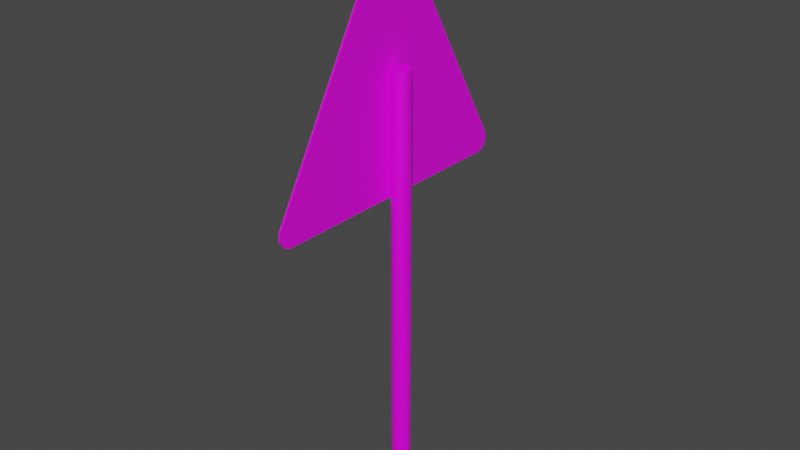 # Source: uphill_grade_sign.blend  (saved by Blender 2.90.8; exported with 4.5.12 LTS)
import bpy
from mathutils import Matrix  # noqa: F401  (used for matrix-valued properties, if any)

bpy.ops.wm.read_factory_settings(use_empty=True)
scene = bpy.context.scene
scene.name = 'Scene'

# ---- collections
col_collection = bpy.data.collections.new('Collection'); scene.collection.children.link(col_collection)

# ---- images (referenced by path relative to the original .blend; pixels are not part of the script)
import os
ASSET_DIR = os.environ.get("B2B_ASSET_DIR", "")  # directory of the original .blend (textures are referenced by path, not embedded)
HERE = os.path.dirname(os.path.abspath(__file__))  # packed textures are extracted next to this script under _unpacked/

def load_image(name, relpath, width, height, colorspace="sRGB"):
    """Load a texture the original file referenced (path relative to the .blend, or extracted next to this script)."""
    p = next((c for c in (os.path.join(HERE, relpath), os.path.join(ASSET_DIR, relpath)) if relpath and os.path.exists(c)), "")
    if p:
        img = bpy.data.images.load(p, check_existing=True)
        img.name = name
    else:  # same state as the original file: an image datablock whose file is absent (Cycles renders it pink)
        img = bpy.data.images.new(name, width, height)
        img.source = "FILE"
        img.filepath = "//" + (relpath or name)
    img.colorspace_settings.name = colorspace
    return img
img_uphill_grade_png = load_image('uphill_grade.png', 'uphill_grade.png', 1024, 1024, 'sRGB')

# ---- materials (node trees are filled in below, after node groups)
mat_material = bpy.data.materials.new('Material')
mat_material.alpha_threshold = 0.0
mat_material.use_transparent_shadow = False
mat_material.line_color = (0.0, 0.0, 0.0, 1.0)
mat_material_002 = bpy.data.materials.new('Material.002')
mat_material_002.use_transparent_shadow = False
mat_material_001 = bpy.data.materials.new('Material.001')
mat_material_001.use_transparent_shadow = False

# ---- material node trees
mat_material.use_nodes = True; mat_material.node_tree.nodes.clear()
_N = mat_material.node_tree.nodes; _L = mat_material.node_tree.links
n0 = _N.new('ShaderNodeOutputMaterial'); n0.name = 'Material Output'; n0.location = (300, 300)
n1 = _N.new('ShaderNodeBsdfPrincipled'); n1.name = 'Principled BSDF'; n1.location = (10, 300)
n1.distribution = 'GGX'
n1.subsurface_method = 'BURLEY'
n1.inputs[2].default_value = 0.4
n1.inputs[3].default_value = 1.45
n1.inputs[27].default_value = (0.0, 0.0, 0.0, 1.0)
n1.inputs[28].default_value = 1.0
n2 = _N.new('ShaderNodeTexImage'); n2.name = 'Image Texture'; n2.location = (-280, 280)
n2.image = img_uphill_grade_png
_L.new(n1.outputs[0], n0.inputs[0])
_L.new(n2.outputs[0], n1.inputs[0])
n0.is_active_output = True
mat_material_002.use_nodes = True; mat_material_002.node_tree.nodes.clear()
_N = mat_material_002.node_tree.nodes; _L = mat_material_002.node_tree.links
n0 = _N.new('ShaderNodeBsdfPrincipled'); n0.name = 'Principled BSDF'; n0.location = (10, 300)
n0.distribution = 'GGX'
n0.subsurface_method = 'BURLEY'
n0.inputs[3].default_value = 1.45
n0.inputs[27].default_value = (0.0, 0.0, 0.0, 1.0)
n0.inputs[28].default_value = 1.0
n1 = _N.new('ShaderNodeOutputMaterial'); n1.name = 'Material Output'; n1.location = (300, 300)
n2 = _N.new('ShaderNodeTexImage'); n2.name = 'Image Texture'; n2.location = (-280, 280)
n2.image = img_uphill_grade_png
_L.new(n0.outputs[0], n1.inputs[0])
_L.new(n2.outputs[0], n0.inputs[0])
n1.is_active_output = True
mat_material_001.use_nodes = True; mat_material_001.node_tree.nodes.clear()
_N = mat_material_001.node_tree.nodes; _L = mat_material_001.node_tree.links
n0 = _N.new('ShaderNodeBsdfPrincipled'); n0.name = 'Principled BSDF'; n0.location = (10, 300)
n0.distribution = 'GGX'
n0.subsurface_method = 'BURLEY'
n0.inputs[3].default_value = 1.45
n0.inputs[27].default_value = (0.0, 0.0, 0.0, 1.0)
n0.inputs[28].default_value = 1.0
n1 = _N.new('ShaderNodeOutputMaterial'); n1.name = 'Material Output'; n1.location = (300, 300)
n2 = _N.new('ShaderNodeTexImage'); n2.name = 'Image Texture'; n2.location = (-280, 280)
n2.image = img_uphill_grade_png
_L.new(n0.outputs[0], n1.inputs[0])
_L.new(n2.outputs[0], n0.inputs[0])
n1.is_active_output = True

# ---- world
world_world = bpy.data.worlds.new('World'); scene.world = world_world
world_world.use_nodes = True; world_world.node_tree.nodes.clear()
_N = world_world.node_tree.nodes; _L = world_world.node_tree.links
n0 = _N.new('ShaderNodeOutputWorld'); n0.name = 'World Output'; n0.location = (300, 300)
n1 = _N.new('ShaderNodeBackground'); n1.name = 'Background'; n1.location = (10, 300)
n1.inputs[0].default_value = (0.05088, 0.05088, 0.05088, 1.0)
_L.new(n1.outputs[0], n0.inputs[0])
n0.is_active_output = True
world_world.color = (0.05088, 0.05088, 0.05088)
world_world.use_sun_shadow = False
world_world.sun_shadow_jitter_overblur = 0.0

# ---- meshes
me_cylinder = bpy.data.meshes.new('Cylinder')
me_cylinder.from_pydata([(0.0, 1.0, -1.0), (0.0, 1.0, 1.0), (0.1951, 0.9808, -1.0), (0.1951, 0.9808, 1.0), (0.3827, 0.9239, -1.0), (0.3827, 0.9239, 1.0), (0.5556, 0.8315, -1.0), (0.5556, 0.8315, 1.0), (0.7071, 0.7071, -1.0), (0.7071, 0.7071, 1.0), (0.8315, 0.5556, -1.0), (0.8315, 0.5556, 1.0), (0.9239, 0.3827, -1.0), (0.9239, 0.3827, 1.0), (0.9808, 0.1951, -1.0), (0.9808, 0.1951, 1.0), (1.0, 7.55e-08, -1.0), (1.0, 7.55e-08, 1.0), (0.9808, -0.1951, -1.0), (0.9808, -0.1951, 1.0), (0.9239, -0.3827, -1.0), (0.9239, -0.3827, 1.0), (0.8315, -0.5556, -1.0), (0.8315, -0.5556, 1.0), (0.7071, -0.7071, -1.0), (0.7071, -0.7071, 1.0), (0.5556, -0.8315, -1.0), (0.5556, -0.8315, 1.0), (0.3827, -0.9239, -1.0), (0.3827, -0.9239, 1.0), (0.1951, -0.9808, -1.0), (0.1951, -0.9808, 1.0), (-3.258e-07, -1.0, -1.0), (-3.258e-07, -1.0, 1.0), (-0.1951, -0.9808, -1.0), (-0.1951, -0.9808, 1.0), (-0.3827, -0.9239, -1.0), (-0.3827, -0.9239, 1.0), (-0.5556, -0.8315, -1.0), (-0.5556, -0.8315, 1.0), (-0.7071, -0.7071, -1.0), (-0.7071, -0.7071, 1.0), (-0.8315, -0.5556, -1.0), (-0.8315, -0.5556, 1.0), (-0.9239, -0.3827, -1.0), (-0.9239, -0.3827, 1.0), (-0.9808, -0.1951, -1.0), (-0.9808, -0.1951, 1.0), (-1.0, 9.656e-07, -1.0), (-1.0, 9.656e-07, 1.0), (-0.9808, 0.1951, -1.0), (-0.9808, 0.1951, 1.0), (-0.9239, 0.3827, -1.0), (-0.9239, 0.3827, 1.0), (-0.8315, 0.5556, -1.0), (-0.8315, 0.5556, 1.0), (-0.7071, 0.7071, -1.0), (-0.7071, 0.7071, 1.0), (-0.5556, 0.8315, -1.0), (-0.5556, 0.8315, 1.0), (-0.3827, 0.9239, -1.0), (-0.3827, 0.9239, 1.0), (-0.1951, 0.9808, -1.0), (-0.1951, 0.9808, 1.0)], [], [(0, 1, 3, 2), (2, 3, 5, 4), (4, 5, 7, 6), (6, 7, 9, 8), (8, 9, 11, 10), (10, 11, 13, 12), (12, 13, 15, 14), (14, 15, 17, 16), (16, 17, 19, 18), (18, 19, 21, 20), (20, 21, 23, 22), (22, 23, 25, 24), (24, 25, 27, 26), (26, 27, 29, 28), (28, 29, 31, 30), (30, 31, 33, 32), (32, 33, 35, 34), (34, 35, 37, 36), (36, 37, 39, 38), (38, 39, 41, 40), (40, 41, 43, 42), (42, 43, 45, 44), (44, 45, 47, 46), (46, 47, 49, 48), (48, 49, 51, 50), (50, 51, 53, 52), (52, 53, 55, 54), (54, 55, 57, 56), (56, 57, 59, 58), (58, 59, 61, 60), (3, 1, 63, 61, 59, 57, 55, 53, 51, 49, 47, 45, 43, 41, 39, 37, 35, 33, 31, 29, 27, 25, 23, 21, 19, 17, 15, 13, 11, 9, 7, 5), (60, 61, 63, 62), (62, 63, 1, 0), (0, 2, 4, 6, 8, 10, 12, 14, 16, 18, 20, 22, 24, 26, 28, 30, 32, 34, 36, 38, 40, 42, 44, 46, 48, 50, 52, 54, 56, 58, 60, 62)])
me_cylinder.materials.append(mat_material)
me_cylinder.use_remesh_fix_poles = True
me_cylinder.use_remesh_preserve_attributes = False
me_cylinder.use_mirror_vertex_groups = False
me_cylinder.update()
me_path4612 = bpy.data.meshes.new('path4612')
me_path4612.from_pydata([(0.0001424, -0.1198, -0.09513), (0.0001424, -0.1195, -0.09644), (0.0001424, -0.1191, -0.0977), (0.0001424, -0.1185, -0.09888), (0.0001424, -0.1177, -0.09999), (0.0001424, -0.1169, -0.101), (0.0001424, -0.1159, -0.1019), (0.0001424, -0.1147, -0.1026), (0.0001424, -0.1135, -0.1033), (0.0001424, -0.1122, -0.1037), (0.0001424, -0.1117, -0.1038), (0.0001424, -0.1113, -0.1039), (0.0001424, -0.1108, -0.104), (0.0001424, -0.1104, -0.104), (0.0001424, 0.1086, -0.1041), (0.0001424, 0.11, -0.104), (0.0001424, 0.1113, -0.1037), (0.0001424, 0.1126, -0.1032), (0.0001424, 0.1138, -0.1026), (0.0001424, 0.1149, -0.1019), (0.0001424, 0.1159, -0.101), (0.0001424, 0.1168, -0.1), (0.0001424, 0.1175, -0.09893), (0.0001424, 0.1181, -0.09774), (0.0001424, 0.1186, -0.09646), (0.0001424, 0.1189, -0.09511), (0.0001424, 0.1189, -0.09371), (0.0001424, 0.1189, -0.09324), (0.0001424, -0.0005321, 0.1065), (0.0001424, -0.001194, 0.1065), (0.0001424, 0.0001301, 0.1065), (0.0001424, -0.001854, 0.1064), (0.0001424, 0.0007901, 0.1064), (0.0001424, -0.00251, 0.1063), (0.0001424, 0.001446, 0.1063), (0.0001424, -0.003159, 0.1061), (0.0001424, 0.002095, 0.1061), (0.0001424, -0.003799, 0.106), (0.0001424, 0.002735, 0.106), (0.0001424, -0.004429, 0.1057), (0.0001424, 0.003365, 0.1057), (0.0001424, -0.005045, 0.1054), (0.0001424, 0.003981, 0.1054), (0.0001424, -0.005646, 0.1051), (0.0001424, 0.004582, 0.1051), (0.0001424, -0.00623, 0.1048), (0.0001424, 0.005165, 0.1048), (0.0001424, -0.006794, 0.1044), (0.0001424, 0.005729, 0.1044), (0.0001424, -0.007337, 0.1039), (0.0001424, 0.006272, 0.1039), (0.0001424, -0.007855, 0.1034), (0.0001424, 0.00679, 0.1034), (0.0001424, 0.007401, 0.1028), (0.0001424, -0.008332, 0.1029), (0.0001424, -0.008626, 0.1026), (0.0001424, 0.007936, 0.1022), (0.0001424, -0.008903, 0.1022), (0.0001424, 0.008187, 0.1019), (0.0001424, -0.009162, 0.1019), (0.0001424, 0.008682, 0.1012), (0.0001424, 0.0092, 0.1004), (0.0001424, 0.1177, -0.08795), (0.0001424, -0.1189, -0.08811), (0.0001424, -0.1191, -0.08857), (0.0001424, 0.1181, -0.08875), (0.0001424, -0.1193, -0.08905), (0.0001424, 0.1184, -0.08958), (0.0001424, -0.1194, -0.08953), (0.0001424, -0.1196, -0.09003), (0.0001424, 0.1186, -0.09044), (0.0001424, -0.1199, -0.09141), (0.0001424, 0.1187, -0.09088), (0.0001424, 0.1188, -0.09133), (0.0001424, 0.1188, -0.09178), (0.0001424, -0.1199, -0.09279), (0.0001424, 0.1189, -0.09224), (0.0001424, 0.1189, -0.09271), (0.0004271, -0.1199, -0.09279), (0.0004271, 0.1188, -0.09133), (0.0004271, 0.1187, -0.09088), (-0.0001424, 0.1198, -0.09271), (0.0004271, -0.1199, -0.09141), (0.0004271, 0.1186, -0.09044), (0.0004271, -0.1196, -0.09003), (0.0004271, -0.1194, -0.08953), (0.0004271, 0.1184, -0.08958), (0.0004271, -0.1193, -0.08905), (0.0004271, 0.1177, -0.08795), (0.0004271, 0.1181, -0.08875), (0.0004271, -0.1191, -0.08857), (0.0004271, -0.1189, -0.08811), (0.0004272, 0.0092, 0.1004), (0.0004272, 0.008682, 0.1012), (0.0004272, -0.009162, 0.1019), (0.0004272, 0.008187, 0.1019), (0.0004272, -0.008903, 0.1022), (0.0004272, 0.007936, 0.1022), (0.0004272, -0.008626, 0.1026), (0.0004272, -0.008332, 0.1029), (0.0004272, 0.007401, 0.1028), (0.0004272, 0.00679, 0.1034), (0.0004272, -0.007855, 0.1034), (0.0004272, 0.006272, 0.1039), (0.0004272, -0.007337, 0.1039), (0.0004272, 0.005729, 0.1044), (0.0004272, -0.006794, 0.1044), (0.0004272, 0.005165, 0.1048), (0.0004272, -0.00623, 0.1048), (0.0004272, 0.004582, 0.1051), (0.0004272, -0.005646, 0.1051), (0.0004272, 0.003981, 0.1054), (0.0004272, -0.005045, 0.1054), (0.0004272, 0.003365, 0.1057), (0.0004272, -0.004429, 0.1057), (0.0004272, 0.002735, 0.106), (0.0004272, -0.003799, 0.106), (0.0004272, 0.002095, 0.1061), (0.0004272, -0.003159, 0.1061), (0.0004272, 0.001446, 0.1063), (0.0004272, -0.00251, 0.1063), (0.0004272, 0.0007901, 0.1064), (0.0004272, -0.001854, 0.1064), (0.0004272, 0.0001301, 0.1065), (0.0004272, -0.001194, 0.1065), (0.0004272, -0.0005321, 0.1065), (0.0004271, -0.1104, -0.104), (0.0004271, 0.1086, -0.1041), (0.0004271, -0.1108, -0.104), (0.0004271, -0.1113, -0.1039), (0.0004271, -0.1117, -0.1038), (0.0004271, 0.11, -0.104), (0.0004271, -0.1122, -0.1037), (0.0004271, 0.1113, -0.1037), (0.0004271, 0.1126, -0.1032), (0.0004271, -0.1135, -0.1033), (0.0004271, 0.1138, -0.1026), (0.0004271, -0.1147, -0.1026), (0.0004271, 0.1149, -0.1019), (0.0004271, -0.1159, -0.1019), (0.0004271, 0.1159, -0.101), (0.0004271, -0.1169, -0.101), (0.0004271, 0.1168, -0.1), (0.0004271, -0.1177, -0.09999), (0.0004271, 0.1175, -0.09893), (0.0004271, -0.1185, -0.09888), (0.0004271, 0.1181, -0.09774), (0.0004271, -0.1191, -0.0977), (0.0004271, -0.1195, -0.09644), (0.0004271, -0.1198, -0.09513), (0.0004271, 0.1186, -0.09646), (0.0004271, 0.1189, -0.09511), (0.0004271, 0.1189, -0.09324), (-0.0001424, 0.1198, -0.09178), (0.0004271, 0.1189, -0.09371), (-0.0001424, 0.1198, -0.09224), (0.0004271, 0.1189, -0.09224)], [(76, 74), (77, 76), (155, 81), (153, 155)], [(26, 25, 24, 23, 22, 21, 20, 19, 18, 17, 16, 15, 14, 13, 12, 11, 10, 9, 8, 7, 6, 5, 4, 3, 2, 1, 0, 75, 71, 69, 68, 66, 64, 63, 59, 57, 55, 54, 51, 49, 47, 45, 43, 41, 39, 37, 35, 33, 31, 29, 28, 30, 32, 34, 36, 38, 40, 42, 44, 46, 48, 50, 52, 53, 56, 58, 60, 61, 62, 65, 67, 70, 72, 73, 76, 27), (154, 152, 156, 79, 80, 83, 86, 89, 88, 92, 93, 95, 97, 100, 101, 103, 105, 107, 109, 111, 113, 115, 117, 119, 121, 123, 125, 124, 122, 120, 118, 116, 114, 112, 110, 108, 106, 104, 102, 99, 98, 96, 94, 91, 90, 87, 85, 84, 82, 78, 149, 148, 147, 145, 143, 141, 139, 137, 135, 132, 130, 129, 128, 126, 127, 131, 133, 134, 136, 138, 140, 142, 144, 146, 150, 151), (72, 70, 83, 80), (43, 45, 108, 110), (17, 18, 136, 134), (73, 72, 80, 79), (46, 44, 109, 107), (16, 17, 134, 133), (71, 75, 78, 82), (45, 47, 106, 108), (8, 9, 132, 135), (48, 46, 107, 105), (15, 16, 133, 131), (47, 49, 104, 106), (9, 10, 130, 132), (75, 0, 149, 78), (50, 48, 105, 103), (10, 11, 129, 130), (27, 76, 156, 152), (49, 51, 102, 104), (11, 12, 128, 129), (62, 61, 92, 88), (52, 50, 103, 101), (14, 15, 131, 127), (76, 73, 79, 156), (53, 52, 101, 100), (12, 13, 126, 128), (51, 54, 99, 102), (13, 14, 127, 126), (26, 27, 152, 154), (54, 55, 98, 99), (28, 29, 124, 125), (25, 26, 154, 151), (56, 53, 100, 97), (30, 28, 125, 123), (24, 25, 151, 150), (55, 57, 96, 98), (29, 31, 122, 124), (0, 1, 148, 149), (58, 56, 97, 95), (32, 30, 123, 121), (1, 2, 147, 148), (57, 59, 94, 96), (31, 33, 120, 122), (23, 24, 150, 146), (60, 58, 95, 93), (34, 32, 121, 119), (2, 3, 145, 147), (61, 60, 93, 92), (33, 35, 118, 120), (22, 23, 146, 144), (59, 63, 91, 94), (36, 34, 119, 117), (3, 4, 143, 145), (63, 64, 90, 91), (35, 37, 116, 118), (21, 22, 144, 142), (65, 62, 88, 89), (38, 36, 117, 115), (4, 5, 141, 143), (64, 66, 87, 90), (37, 39, 114, 116), (20, 21, 142, 140), (67, 65, 89, 86), (40, 38, 115, 113), (5, 6, 139, 141), (66, 68, 85, 87), (39, 41, 112, 114), (19, 20, 140, 138), (68, 69, 84, 85), (42, 40, 113, 111), (6, 7, 137, 139), (70, 67, 86, 83), (41, 43, 110, 112), (18, 19, 138, 136), (69, 71, 82, 84), (44, 42, 111, 109), (7, 8, 135, 137)])
me_path4612.polygons.foreach_set('material_index', [0, 1, 0, 0, 0, 0, 0, 0, 0, 0, 0, 0, 0, 0, 0, 0, 0, 0, 0, 0, 0, 0, 0, 0, 0, 0, 0, 0, 0, 0, 0, 0, 0, 0, 0, 0, 0, 0, 0, 0, 0, 0, 0, 0, 0, 0, 0, 0, 0, 0, 0, 0, 0, 0, 0, 0, 0, 0, 0, 0, 0, 0, 0, 0, 0, 0, 0, 0, 0, 0, 0, 0, 0, 0, 0, 0, 0, 0])
_uv = me_path4612.uv_layers.new(name='UVMap')
_uv.uv.foreach_set('vector', [0.0, 0.0, 0.0, 0.0, 0.0, 0.0, 0.0, 0.0, 0.0, 0.0, 0.0, 0.0, 0.0, 0.0, 0.0, 0.0, 0.0, 0.0, 0.0, 0.0, 0.0, 0.0, 0.0, 0.0, 0.0, 0.0, 0.0, 0.0, 0.0, 0.0, 0.0, 0.0, 0.0, 0.0, 0.0, 0.0, 0.0, 0.0, 0.0, 0.0, 0.0, 0.0, 0.0, 0.0, 0.0, 0.0, 0.0, 0.0, 0.0, 0.0, 0.0, 0.0, 0.0, 0.0, 0.0, 0.0, 0.0, 0.0, 0.0, 0.0, 0.0, 0.0, 0.0, 0.0, 0.0, 0.0, 0.0, 0.0, 0.0, 0.0, 0.0, 0.0, 0.0, 0.0, 0.0, 0.0, 0.0, 0.0, 0.0, 0.0, 0.0, 0.0, 0.0, 0.0, 0.0, 0.0, 0.0, 0.0, 0.0, 0.0, 0.0, 0.0, 0.0, 0.0, 0.0, 0.0, 0.0, 0.0, 0.0, 0.0, 0.0, 0.0, 0.0, 0.0, 0.0, 0.0, 0.0, 0.0, 0.0, 0.0, 0.0, 0.0, 0.0, 0.0, 0.0, 0.0, 0.0, 0.0, 0.0, 0.0, 0.0, 0.0, 0.0, 0.0, 0.0, 0.0, 0.0, 0.0, 0.0, 0.0, 0.0, 0.0, 0.0, 0.0, 0.0, 0.0, 0.0, 0.0, 0.0, 0.0, 0.0, 0.0, 0.0, 0.0, 0.0, 0.0, 0.0, 0.0, 0.0, 0.0, 0.0, 0.0, 0.999, 0.02165, 0.999, 0.02262, 0.9988, 0.0247, 0.9987, 0.0266, 0.9985, 0.02753, 0.9983, 0.02845, 0.9978, 0.03025, 0.9972, 0.03198, 0.9964, 0.03364, 0.7704, 0.4258, 0.7693, 0.4274, 0.7683, 0.4289, 0.7678, 0.4296, 0.7667, 0.4308, 0.7654, 0.4322, 0.7643, 0.4332, 0.7632, 0.4341, 0.762, 0.4349, 0.7608, 0.4357, 0.7595, 0.4363, 0.7583, 0.4369, 0.7569, 0.4374, 0.7556, 0.4378, 0.7543, 0.4381, 0.7529, 0.4383, 0.7515, 0.4384, 0.7501, 0.4385, 0.7488, 0.4384, 0.7474, 0.4383, 0.746, 0.4381, 0.7447, 0.4378, 0.7433, 0.4374, 0.742, 0.4369, 0.7407, 0.4363, 0.7395, 0.4357, 0.7383, 0.4349, 0.7371, 0.4341, 0.736, 0.4332, 0.7349, 0.4322, 0.7339, 0.4311, 0.7333, 0.4304, 0.7327, 0.4296, 0.7322, 0.4288, 0.5038, 0.03322, 0.5034, 0.03226, 0.503, 0.03128, 0.5026, 0.03027, 0.5023, 0.02923, 0.5017, 0.02635, 0.5016, 0.02349, 0.5019, 0.01861, 0.5025, 0.01588, 0.5034, 0.01326, 0.5046, 0.01079, 0.5061, 0.008496, 0.508, 0.006407, 0.51, 0.004556, 0.5124, 0.002976, 0.5149, 0.001696, 0.5177, 0.0007493, 0.5187, 0.0005171, 0.5196, 0.0003303, 0.5206, 0.0001877, 0.5215, 8.844e-05, 0.9775, 8.844e-05, 0.9804, 0.0002857, 0.9832, 0.0008595, 0.9859, 0.001784, 0.9883, 0.003034, 0.9906, 0.004583, 0.9927, 0.006406, 0.9945, 0.008476, 0.9961, 0.01077, 0.9973, 0.01326, 0.9982, 0.01592, 0.9988, 0.01873, 0.0, 0.0, 0.0, 0.0, 0.0, 0.0, 0.0, 0.0, 0.0, 0.0, 0.0, 0.0, 0.0, 0.0, 0.0, 0.0, 0.0, 0.0, 0.0, 0.0, 0.0, 0.0, 0.0, 0.0, 0.0, 0.0, 0.0, 0.0, 0.0, 0.0, 0.0, 0.0, 0.0, 0.0, 0.0, 0.0, 0.0, 0.0, 0.0, 0.0, 0.0, 0.0, 0.0, 0.0, 0.0, 0.0, 0.0, 0.0, 0.0, 0.0, 0.0, 0.0, 0.0, 0.0, 0.0, 0.0, 0.0, 0.0, 0.0, 0.0, 0.0, 0.0, 0.0, 0.0, 0.0, 0.0, 0.0, 0.0, 0.0, 0.0, 0.0, 0.0, 0.0, 0.0, 0.0, 0.0, 0.0, 0.0, 0.0, 0.0, 0.0, 0.0, 0.0, 0.0, 0.0, 0.0, 0.0, 0.0, 0.0, 0.0, 0.0, 0.0, 0.0, 0.0, 0.0, 0.0, 0.0, 0.0, 0.0, 0.0, 0.0, 0.0, 0.0, 0.0, 0.0, 0.0, 0.0, 0.0, 0.0, 0.0, 0.0, 0.0, 0.0, 0.0, 0.0, 0.0, 0.0, 0.0, 0.0, 0.0, 0.0, 0.0, 0.0, 0.0, 0.0, 0.0, 0.0, 0.0, 0.0, 0.0, 0.0, 0.0, 0.0, 0.0, 0.0, 0.0, 0.0, 0.0, 0.0, 0.0, 0.0, 0.0, 0.0, 0.0, 0.0, 0.0, 0.0, 0.0, 0.0, 0.0, 0.0, 0.0, 0.0, 0.0, 0.0, 0.0, 0.0, 0.0, 0.0, 0.0, 0.0, 0.0, 0.0, 0.0, 0.0, 0.0, 0.0, 0.0, 0.0, 0.0, 0.0, 0.0, 0.0, 0.0, 0.0, 0.0, 0.0, 0.0, 0.0, 0.0, 0.0, 0.0, 0.0, 0.0, 0.0, 0.0, 0.0, 0.0, 0.0, 0.0, 0.0, 0.0, 0.0, 0.0, 0.0, 0.0, 0.0, 0.0, 0.0, 0.0, 0.0, 0.0, 0.0, 0.0, 0.0, 0.0, 0.0, 0.0, 0.0, 0.0, 0.0, 0.0, 0.0, 0.0, 0.0, 0.0, 0.0, 0.0, 0.0, 0.0, 0.0, 0.0, 0.0, 0.0, 0.0, 0.0, 0.0, 0.0, 0.0, 0.0, 0.0, 0.0, 0.0, 0.0, 0.0, 0.0, 0.0, 0.0, 0.0, 0.0, 0.0, 0.0, 0.0, 0.0, 0.0, 0.0, 0.0, 0.0, 0.0, 0.0, 0.0, 0.0, 0.0, 0.0, 0.0, 0.0, 0.0, 0.0, 0.0, 0.0, 0.0, 0.0, 0.0, 0.0, 0.0, 0.0, 0.0, 0.0, 0.0, 0.0, 0.0, 0.0, 0.0, 0.0, 0.0, 0.0, 0.0, 0.0, 0.0, 0.0, 0.0, 0.0, 0.0, 0.0, 0.0, 0.0, 0.0, 0.0, 0.0, 0.0, 0.0, 0.0, 0.0, 0.0, 0.0, 0.0, 0.0, 0.0, 0.0, 0.0, 0.0, 0.0, 0.0, 0.0, 0.0, 0.0, 0.0, 0.0, 0.0, 0.0, 0.0, 0.0, 0.0, 0.0, 0.0, 0.0, 0.0, 0.0, 0.0, 0.0, 0.0, 0.0, 0.0, 0.0, 0.0, 0.0, 0.0, 0.0, 0.0, 0.0, 0.0, 0.0, 0.0, 0.0, 0.0, 0.0, 0.0, 0.0, 0.0, 0.0, 0.0, 0.0, 0.0, 0.0, 0.0, 0.0, 0.0, 0.0, 0.0, 0.0, 0.0, 0.0, 0.0, 0.0, 0.0, 0.0, 0.0, 0.0, 0.0, 0.0, 0.0, 0.0, 0.0, 0.0, 0.0, 0.0, 0.0, 0.0, 0.0, 0.0, 0.0, 0.0, 0.0, 0.0, 0.0, 0.0, 0.0, 0.0, 0.0, 0.0, 0.0, 0.0, 0.0, 0.0, 0.0, 0.0, 0.0, 0.0, 0.0, 0.0, 0.0, 0.0, 0.0, 0.0, 0.0, 0.0, 0.0, 0.0, 0.0, 0.0, 0.0, 0.0, 0.0, 0.0, 0.0, 0.0, 0.0, 0.0, 0.0, 0.0, 0.0, 0.0, 0.0, 0.0, 0.0, 0.0, 0.0, 0.0, 0.0, 0.0, 0.0, 0.0, 0.0, 0.0, 0.0, 0.0, 0.0, 0.0, 0.0, 0.0, 0.0, 0.0, 0.0, 0.0, 0.0, 0.0, 0.0, 0.0, 0.0, 0.0, 0.0, 0.0, 0.0, 0.0, 0.0, 0.0, 0.0, 0.0, 0.0, 0.0, 0.0, 0.0, 0.0, 0.0, 0.0, 0.0, 0.0, 0.0, 0.0, 0.0, 0.0, 0.0, 0.0, 0.0, 0.0, 0.0, 0.0, 0.0, 0.0, 0.0, 0.0, 0.0, 0.0, 0.0, 0.0, 0.0, 0.0, 0.0, 0.0, 0.0, 0.0, 0.0, 0.0, 0.0, 0.0, 0.0, 0.0, 0.0, 0.0, 0.0, 0.0, 0.0, 0.0, 0.0, 0.0, 0.0, 0.0, 0.0, 0.0, 0.0, 0.0, 0.0, 0.0, 0.0, 0.0, 0.0, 0.0, 0.0, 0.0, 0.0, 0.0, 0.0, 0.0, 0.0, 0.0, 0.0, 0.0, 0.0, 0.0, 0.0, 0.0, 0.0, 0.0, 0.0, 0.0, 0.0, 0.0, 0.0, 0.0, 0.0, 0.0, 0.0, 0.0, 0.0, 0.0, 0.0, 0.0, 0.0, 0.0, 0.0, 0.0, 0.0, 0.0, 0.0, 0.0, 0.0, 0.0, 0.0, 0.0, 0.0, 0.0, 0.0, 0.0, 0.0, 0.0, 0.0, 0.0, 0.0, 0.0, 0.0, 0.0, 0.0, 0.0, 0.0, 0.0, 0.0, 0.0, 0.0, 0.0, 0.0, 0.0, 0.0, 0.0, 0.0, 0.0, 0.0, 0.0, 0.0, 0.0, 0.0, 0.0, 0.0, 0.0, 0.0, 0.0, 0.0, 0.0, 0.0, 0.0, 0.0, 0.0, 0.0, 0.0, 0.0, 0.0, 0.0, 0.0, 0.0, 0.0, 0.0, 0.0, 0.0, 0.0, 0.0, 0.0, 0.0, 0.0, 0.0])
me_path4612.materials.append(mat_material_002)
me_path4612.materials.append(mat_material_001)
me_path4612.use_remesh_fix_poles = True
me_path4612.use_remesh_preserve_attributes = False
me_path4612.use_mirror_vertex_groups = False
me_path4612.update()

# ---- objects
ob_cylinder = bpy.data.objects.new('Cylinder', me_cylinder)
ob_path4612 = bpy.data.objects.new('path4612', me_path4612)

# ---- transforms, parenting, visibility, modifiers, constraints
ob_cylinder.location = (0.0, 0.0, 0.1125)
ob_cylinder.scale = (0.005, 0.005, 0.1125)
ob_cylinder.lineart.crease_threshold = 0.0
ob_path4612.location = (-0.005, 0.0, 0.225)
ob_path4612.rotation_euler = (0.0, -0.0, 3.142)
ob_path4612.scale = (3.512, 0.6254, 0.6264)
ob_path4612.lineart.crease_threshold = 0.0

# ---- collection membership
col_collection.objects.link(ob_cylinder)
col_collection.objects.link(ob_path4612)

# ---- scene / render settings (as saved in the file)
scene.frame_start = 1; scene.frame_end = 250; scene.frame_set(1)
scene.render.engine = 'BLENDER_EEVEE_NEXT'
scene.cycles.use_denoising = False
scene.cycles.samples = 128
scene.cycles.sampling_pattern = 'TABULATED_SOBOL'
scene.cycles.use_adaptive_sampling = False
scene.cycles.use_light_tree = False
scene.view_settings.view_transform = 'Filmic'
bpy.context.view_layer.update()

# ---- added for rendering (the .blend has no active camera and no usable light): camera, sun
cam_auto = bpy.data.cameras.new('AutoCamera')
cam_auto.lens = 50.0
cam_auto.sensor_width = 36.0
cam_auto.clip_end = 1000.0
ob_auto_camera = bpy.data.objects.new('AutoCamera', cam_auto)
scene.collection.objects.link(ob_auto_camera)
ob_auto_camera.location = (0.302893, -0.364337, 0.388762)
ob_auto_camera.rotation_euler = (1.09748, -7.21219e-08, 0.694738)
scene.camera = ob_auto_camera
light_auto_sun = bpy.data.lights.new('AutoSun', 'SUN')
light_auto_sun.energy = 3.0
light_auto_sun.angle = 0.0523599
ob_auto_sun = bpy.data.objects.new('AutoSun', light_auto_sun)
scene.collection.objects.link(ob_auto_sun)
ob_auto_sun.rotation_euler = (0.872665, 0.174533, 0.523599)
bpy.context.view_layer.update()
